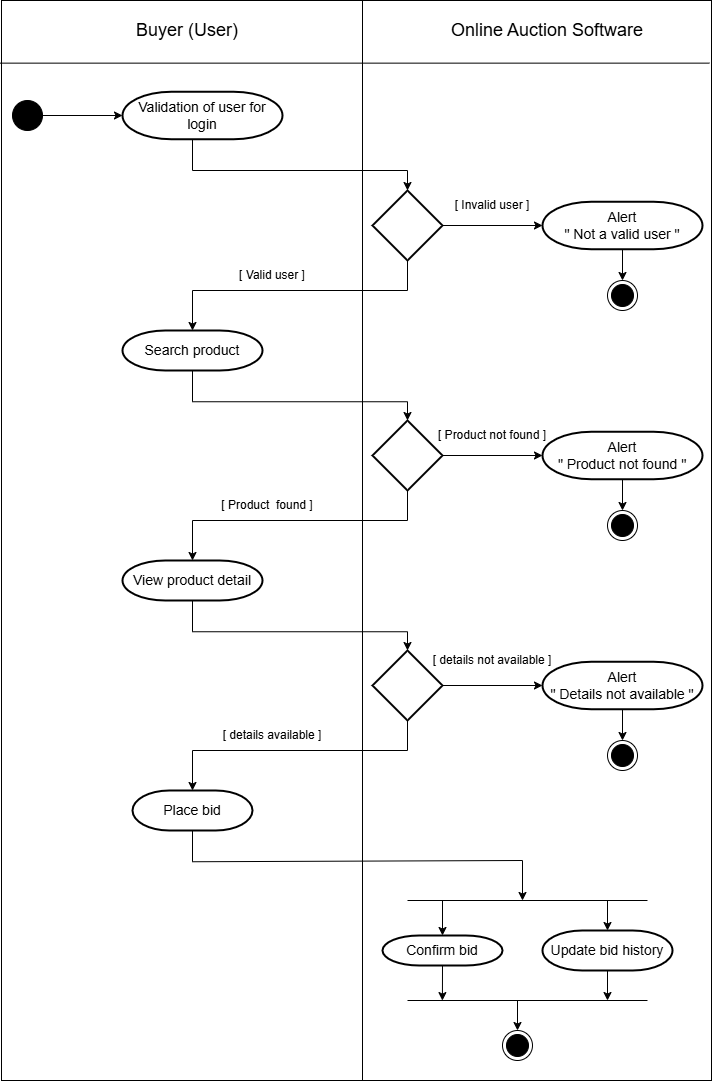

The diagram above was exported from draw.io. Its source (the exported page's mxGraphModel, read from the mxfile embedded in the PNG):
<mxGraphModel dx="1318" dy="595" grid="1" gridSize="10" guides="1" tooltips="1" connect="1" arrows="1" fold="1" page="1" pageScale="1" pageWidth="827" pageHeight="1169" math="0" shadow="0">
  <root>
    <mxCell id="0" />
    <mxCell id="1" parent="0" />
    <mxCell id="fonmT8KILLCYmBWX1o_S-1" value="" style="rounded=0;whiteSpace=wrap;html=1;direction=south;" vertex="1" parent="1">
      <mxGeometry x="59" y="80" width="710" height="1080" as="geometry" />
    </mxCell>
    <mxCell id="fonmT8KILLCYmBWX1o_S-2" value="" style="endArrow=none;html=1;rounded=0;exitX=0.058;exitY=1.002;exitDx=0;exitDy=0;exitPerimeter=0;entryX=0.058;entryY=0.003;entryDx=0;entryDy=0;entryPerimeter=0;" edge="1" parent="1" source="fonmT8KILLCYmBWX1o_S-1" target="fonmT8KILLCYmBWX1o_S-1">
      <mxGeometry width="50" height="50" relative="1" as="geometry">
        <mxPoint x="120.00000000000023" y="140" as="sourcePoint" />
        <mxPoint x="750" y="140" as="targetPoint" />
      </mxGeometry>
    </mxCell>
    <mxCell id="fonmT8KILLCYmBWX1o_S-3" value="" style="endArrow=none;html=1;rounded=0;entryX=0;entryY=0.5;entryDx=0;entryDy=0;exitX=1;exitY=0.5;exitDx=0;exitDy=0;" edge="1" parent="1">
      <mxGeometry width="50" height="50" relative="1" as="geometry">
        <mxPoint x="420" y="1160" as="sourcePoint" />
        <mxPoint x="420" y="80" as="targetPoint" />
      </mxGeometry>
    </mxCell>
    <mxCell id="fonmT8KILLCYmBWX1o_S-5" value="&lt;font style=&quot;font-size: 18px;&quot;&gt;&lt;font style=&quot;&quot;&gt;Buyer (&lt;/font&gt;&lt;span style=&quot;background-color: initial;&quot;&gt;User)&lt;/span&gt;&lt;/font&gt;" style="text;html=1;align=center;verticalAlign=middle;whiteSpace=wrap;rounded=0;" vertex="1" parent="1">
      <mxGeometry x="190" y="100" width="110" height="20" as="geometry" />
    </mxCell>
    <mxCell id="fonmT8KILLCYmBWX1o_S-7" value="&lt;span style=&quot;font-size: 18px;&quot;&gt;Online Auction Software&lt;/span&gt;" style="text;html=1;align=center;verticalAlign=middle;whiteSpace=wrap;rounded=0;" vertex="1" parent="1">
      <mxGeometry x="500" y="100" width="210" height="20" as="geometry" />
    </mxCell>
    <mxCell id="fonmT8KILLCYmBWX1o_S-8" value="" style="ellipse;fillColor=strokeColor;html=1;" vertex="1" parent="1">
      <mxGeometry x="70" y="180" width="30" height="30" as="geometry" />
    </mxCell>
    <mxCell id="fonmT8KILLCYmBWX1o_S-9" value="&lt;font style=&quot;font-size: 14px;&quot;&gt;Validation of user for login&lt;/font&gt;" style="strokeWidth=2;html=1;shape=mxgraph.flowchart.terminator;whiteSpace=wrap;" vertex="1" parent="1">
      <mxGeometry x="180" y="171.25" width="160" height="47.5" as="geometry" />
    </mxCell>
    <mxCell id="fonmT8KILLCYmBWX1o_S-10" value="" style="endArrow=classic;html=1;rounded=0;entryX=0;entryY=0.5;entryDx=0;entryDy=0;entryPerimeter=0;exitX=1;exitY=0.5;exitDx=0;exitDy=0;" edge="1" parent="1" source="fonmT8KILLCYmBWX1o_S-8" target="fonmT8KILLCYmBWX1o_S-9">
      <mxGeometry width="50" height="50" relative="1" as="geometry">
        <mxPoint x="120" y="250" as="sourcePoint" />
        <mxPoint x="170" y="200" as="targetPoint" />
      </mxGeometry>
    </mxCell>
    <mxCell id="fonmT8KILLCYmBWX1o_S-12" value="" style="endArrow=classic;html=1;rounded=0;exitX=0.5;exitY=1;exitDx=0;exitDy=0;exitPerimeter=0;entryX=0.5;entryY=0;entryDx=0;entryDy=0;entryPerimeter=0;" edge="1" parent="1" target="fonmT8KILLCYmBWX1o_S-11">
      <mxGeometry width="50" height="50" relative="1" as="geometry">
        <mxPoint x="250" y="218.75" as="sourcePoint" />
        <mxPoint x="490" y="250" as="targetPoint" />
        <Array as="points">
          <mxPoint x="250" y="250" />
          <mxPoint x="465" y="250" />
        </Array>
      </mxGeometry>
    </mxCell>
    <mxCell id="fonmT8KILLCYmBWX1o_S-11" value="" style="strokeWidth=2;html=1;shape=mxgraph.flowchart.decision;whiteSpace=wrap;" vertex="1" parent="1">
      <mxGeometry x="430" y="270" width="70" height="70" as="geometry" />
    </mxCell>
    <mxCell id="fonmT8KILLCYmBWX1o_S-14" value="&lt;span style=&quot;font-size: 14px;&quot;&gt;Alert&lt;/span&gt;&lt;div&gt;&lt;span style=&quot;font-size: 14px;&quot;&gt;&quot; Not a valid user &quot;&lt;/span&gt;&lt;/div&gt;" style="strokeWidth=2;html=1;shape=mxgraph.flowchart.terminator;whiteSpace=wrap;" vertex="1" parent="1">
      <mxGeometry x="600" y="281.25" width="160" height="47.5" as="geometry" />
    </mxCell>
    <mxCell id="fonmT8KILLCYmBWX1o_S-15" value="" style="endArrow=classic;html=1;rounded=0;exitX=1;exitY=0.5;exitDx=0;exitDy=0;exitPerimeter=0;entryX=0;entryY=0.5;entryDx=0;entryDy=0;entryPerimeter=0;" edge="1" parent="1" source="fonmT8KILLCYmBWX1o_S-11" target="fonmT8KILLCYmBWX1o_S-14">
      <mxGeometry width="50" height="50" relative="1" as="geometry">
        <mxPoint x="530" y="360" as="sourcePoint" />
        <mxPoint x="580" y="310" as="targetPoint" />
      </mxGeometry>
    </mxCell>
    <mxCell id="fonmT8KILLCYmBWX1o_S-16" value="" style="endArrow=classic;html=1;rounded=0;exitX=0.5;exitY=1;exitDx=0;exitDy=0;exitPerimeter=0;" edge="1" parent="1" source="fonmT8KILLCYmBWX1o_S-14" target="fonmT8KILLCYmBWX1o_S-17">
      <mxGeometry width="50" height="50" relative="1" as="geometry">
        <mxPoint x="679.33" y="328.75" as="sourcePoint" />
        <mxPoint x="679" y="360" as="targetPoint" />
      </mxGeometry>
    </mxCell>
    <mxCell id="fonmT8KILLCYmBWX1o_S-17" value="" style="ellipse;html=1;shape=endState;fillColor=strokeColor;" vertex="1" parent="1">
      <mxGeometry x="665" y="360" width="30" height="30" as="geometry" />
    </mxCell>
    <mxCell id="fonmT8KILLCYmBWX1o_S-18" value="" style="endArrow=classic;html=1;rounded=0;exitX=0.5;exitY=1;exitDx=0;exitDy=0;exitPerimeter=0;entryX=0.5;entryY=0;entryDx=0;entryDy=0;entryPerimeter=0;" edge="1" parent="1" source="fonmT8KILLCYmBWX1o_S-11" target="fonmT8KILLCYmBWX1o_S-19">
      <mxGeometry width="50" height="50" relative="1" as="geometry">
        <mxPoint x="450" y="440" as="sourcePoint" />
        <mxPoint x="250" y="410" as="targetPoint" />
        <Array as="points">
          <mxPoint x="465" y="370" />
          <mxPoint x="250" y="370" />
        </Array>
      </mxGeometry>
    </mxCell>
    <mxCell id="fonmT8KILLCYmBWX1o_S-19" value="&lt;span style=&quot;font-size: 14px;&quot;&gt;Search product&lt;/span&gt;" style="strokeWidth=2;html=1;shape=mxgraph.flowchart.terminator;whiteSpace=wrap;" vertex="1" parent="1">
      <mxGeometry x="180" y="410" width="140" height="40" as="geometry" />
    </mxCell>
    <mxCell id="fonmT8KILLCYmBWX1o_S-20" value="[ Valid user ]" style="text;html=1;align=center;verticalAlign=middle;whiteSpace=wrap;rounded=0;" vertex="1" parent="1">
      <mxGeometry x="290" y="340" width="80" height="30" as="geometry" />
    </mxCell>
    <mxCell id="fonmT8KILLCYmBWX1o_S-21" value="[ Invalid user ]" style="text;html=1;align=center;verticalAlign=middle;whiteSpace=wrap;rounded=0;" vertex="1" parent="1">
      <mxGeometry x="510" y="270" width="80" height="30" as="geometry" />
    </mxCell>
    <mxCell id="fonmT8KILLCYmBWX1o_S-24" value="" style="endArrow=classic;html=1;rounded=0;exitX=0.5;exitY=1;exitDx=0;exitDy=0;exitPerimeter=0;entryX=0.5;entryY=0;entryDx=0;entryDy=0;entryPerimeter=0;" edge="1" parent="1" source="fonmT8KILLCYmBWX1o_S-19" target="fonmT8KILLCYmBWX1o_S-25">
      <mxGeometry width="50" height="50" relative="1" as="geometry">
        <mxPoint x="250" y="450" as="sourcePoint" />
        <mxPoint x="465" y="501.25" as="targetPoint" />
        <Array as="points">
          <mxPoint x="250" y="481.25" />
          <mxPoint x="465" y="481.25" />
        </Array>
      </mxGeometry>
    </mxCell>
    <mxCell id="fonmT8KILLCYmBWX1o_S-25" value="" style="strokeWidth=2;html=1;shape=mxgraph.flowchart.decision;whiteSpace=wrap;" vertex="1" parent="1">
      <mxGeometry x="430" y="500" width="70" height="70" as="geometry" />
    </mxCell>
    <mxCell id="fonmT8KILLCYmBWX1o_S-26" value="" style="endArrow=classic;html=1;rounded=0;exitX=1;exitY=0.5;exitDx=0;exitDy=0;exitPerimeter=0;entryX=0;entryY=0.5;entryDx=0;entryDy=0;entryPerimeter=0;" edge="1" parent="1" source="fonmT8KILLCYmBWX1o_S-25" target="fonmT8KILLCYmBWX1o_S-27">
      <mxGeometry width="50" height="50" relative="1" as="geometry">
        <mxPoint x="500" y="534.33" as="sourcePoint" />
        <mxPoint x="600" y="534.33" as="targetPoint" />
      </mxGeometry>
    </mxCell>
    <mxCell id="fonmT8KILLCYmBWX1o_S-27" value="&lt;span style=&quot;font-size: 14px;&quot;&gt;Alert&lt;/span&gt;&lt;div&gt;&lt;span style=&quot;font-size: 14px;&quot;&gt;&quot; Product not found &quot;&lt;/span&gt;&lt;/div&gt;" style="strokeWidth=2;html=1;shape=mxgraph.flowchart.terminator;whiteSpace=wrap;" vertex="1" parent="1">
      <mxGeometry x="600" y="511.25" width="160" height="47.5" as="geometry" />
    </mxCell>
    <mxCell id="fonmT8KILLCYmBWX1o_S-29" value="" style="ellipse;html=1;shape=endState;fillColor=strokeColor;" vertex="1" parent="1">
      <mxGeometry x="665" y="590" width="30" height="30" as="geometry" />
    </mxCell>
    <mxCell id="fonmT8KILLCYmBWX1o_S-30" value="" style="endArrow=classic;html=1;rounded=0;exitX=0.5;exitY=1;exitDx=0;exitDy=0;exitPerimeter=0;" edge="1" parent="1" source="fonmT8KILLCYmBWX1o_S-27" target="fonmT8KILLCYmBWX1o_S-29">
      <mxGeometry width="50" height="50" relative="1" as="geometry">
        <mxPoint x="690" y="339" as="sourcePoint" />
        <mxPoint x="690" y="370" as="targetPoint" />
      </mxGeometry>
    </mxCell>
    <mxCell id="fonmT8KILLCYmBWX1o_S-31" value="[ Product not found ]" style="text;html=1;align=center;verticalAlign=middle;whiteSpace=wrap;rounded=0;" vertex="1" parent="1">
      <mxGeometry x="490" y="500" width="120" height="30" as="geometry" />
    </mxCell>
    <mxCell id="fonmT8KILLCYmBWX1o_S-32" value="" style="endArrow=classic;html=1;rounded=0;exitX=0.5;exitY=1;exitDx=0;exitDy=0;exitPerimeter=0;entryX=0.5;entryY=0;entryDx=0;entryDy=0;entryPerimeter=0;" edge="1" parent="1" source="fonmT8KILLCYmBWX1o_S-25" target="fonmT8KILLCYmBWX1o_S-33">
      <mxGeometry width="50" height="50" relative="1" as="geometry">
        <mxPoint x="465" y="570" as="sourcePoint" />
        <mxPoint x="250" y="640" as="targetPoint" />
        <Array as="points">
          <mxPoint x="465" y="600" />
          <mxPoint x="250" y="600" />
        </Array>
      </mxGeometry>
    </mxCell>
    <mxCell id="fonmT8KILLCYmBWX1o_S-33" value="&lt;span style=&quot;font-size: 14px;&quot;&gt;View product detail&lt;/span&gt;" style="strokeWidth=2;html=1;shape=mxgraph.flowchart.terminator;whiteSpace=wrap;" vertex="1" parent="1">
      <mxGeometry x="180" y="640" width="140" height="40" as="geometry" />
    </mxCell>
    <mxCell id="fonmT8KILLCYmBWX1o_S-34" value="[ Product&amp;nbsp; found ]" style="text;html=1;align=center;verticalAlign=middle;whiteSpace=wrap;rounded=0;" vertex="1" parent="1">
      <mxGeometry x="270" y="570" width="110" height="30" as="geometry" />
    </mxCell>
    <mxCell id="fonmT8KILLCYmBWX1o_S-35" value="" style="endArrow=classic;html=1;rounded=0;exitX=0.5;exitY=1;exitDx=0;exitDy=0;exitPerimeter=0;entryX=0.5;entryY=0;entryDx=0;entryDy=0;entryPerimeter=0;" edge="1" parent="1" source="fonmT8KILLCYmBWX1o_S-33" target="fonmT8KILLCYmBWX1o_S-36">
      <mxGeometry width="50" height="50" relative="1" as="geometry">
        <mxPoint x="250" y="680" as="sourcePoint" />
        <mxPoint x="465" y="730" as="targetPoint" />
        <Array as="points">
          <mxPoint x="250" y="711.25" />
          <mxPoint x="465" y="711.25" />
        </Array>
      </mxGeometry>
    </mxCell>
    <mxCell id="fonmT8KILLCYmBWX1o_S-36" value="" style="strokeWidth=2;html=1;shape=mxgraph.flowchart.decision;whiteSpace=wrap;" vertex="1" parent="1">
      <mxGeometry x="430" y="730" width="70" height="70" as="geometry" />
    </mxCell>
    <mxCell id="fonmT8KILLCYmBWX1o_S-37" value="" style="endArrow=classic;html=1;rounded=0;exitX=1;exitY=0.5;exitDx=0;exitDy=0;exitPerimeter=0;entryX=0;entryY=0.5;entryDx=0;entryDy=0;entryPerimeter=0;" edge="1" parent="1" source="fonmT8KILLCYmBWX1o_S-36" target="fonmT8KILLCYmBWX1o_S-38">
      <mxGeometry width="50" height="50" relative="1" as="geometry">
        <mxPoint x="500" y="764.33" as="sourcePoint" />
        <mxPoint x="600" y="764.33" as="targetPoint" />
      </mxGeometry>
    </mxCell>
    <mxCell id="fonmT8KILLCYmBWX1o_S-38" value="&lt;span style=&quot;font-size: 14px;&quot;&gt;Alert&lt;/span&gt;&lt;div&gt;&lt;span style=&quot;font-size: 14px;&quot;&gt;&quot; Details not available &quot;&lt;/span&gt;&lt;/div&gt;" style="strokeWidth=2;html=1;shape=mxgraph.flowchart.terminator;whiteSpace=wrap;" vertex="1" parent="1">
      <mxGeometry x="600" y="741.25" width="160" height="47.5" as="geometry" />
    </mxCell>
    <mxCell id="fonmT8KILLCYmBWX1o_S-39" value="" style="ellipse;html=1;shape=endState;fillColor=strokeColor;" vertex="1" parent="1">
      <mxGeometry x="665" y="820" width="30" height="30" as="geometry" />
    </mxCell>
    <mxCell id="fonmT8KILLCYmBWX1o_S-40" value="" style="endArrow=classic;html=1;rounded=0;exitX=0.5;exitY=1;exitDx=0;exitDy=0;exitPerimeter=0;entryX=0.5;entryY=0;entryDx=0;entryDy=0;" edge="1" parent="1" source="fonmT8KILLCYmBWX1o_S-38" target="fonmT8KILLCYmBWX1o_S-39">
      <mxGeometry width="50" height="50" relative="1" as="geometry">
        <mxPoint x="690" y="569" as="sourcePoint" />
        <mxPoint x="690" y="600" as="targetPoint" />
      </mxGeometry>
    </mxCell>
    <mxCell id="fonmT8KILLCYmBWX1o_S-41" value="" style="endArrow=classic;html=1;rounded=0;exitX=0.5;exitY=1;exitDx=0;exitDy=0;exitPerimeter=0;entryX=0.5;entryY=0;entryDx=0;entryDy=0;entryPerimeter=0;" edge="1" parent="1" source="fonmT8KILLCYmBWX1o_S-36" target="fonmT8KILLCYmBWX1o_S-44">
      <mxGeometry width="50" height="50" relative="1" as="geometry">
        <mxPoint x="465" y="800" as="sourcePoint" />
        <mxPoint x="250" y="870" as="targetPoint" />
        <Array as="points">
          <mxPoint x="465" y="830" />
          <mxPoint x="250" y="830" />
        </Array>
      </mxGeometry>
    </mxCell>
    <mxCell id="fonmT8KILLCYmBWX1o_S-42" value="[ details not available ]" style="text;html=1;align=center;verticalAlign=middle;whiteSpace=wrap;rounded=0;" vertex="1" parent="1">
      <mxGeometry x="485" y="730" width="130" height="20" as="geometry" />
    </mxCell>
    <mxCell id="fonmT8KILLCYmBWX1o_S-43" value="[ details available ]" style="text;html=1;align=center;verticalAlign=middle;whiteSpace=wrap;rounded=0;" vertex="1" parent="1">
      <mxGeometry x="275" y="800" width="110" height="30" as="geometry" />
    </mxCell>
    <mxCell id="fonmT8KILLCYmBWX1o_S-44" value="&lt;span style=&quot;font-size: 14px;&quot;&gt;Place bid&lt;/span&gt;" style="strokeWidth=2;html=1;shape=mxgraph.flowchart.terminator;whiteSpace=wrap;" vertex="1" parent="1">
      <mxGeometry x="190" y="870" width="120" height="40" as="geometry" />
    </mxCell>
    <mxCell id="fonmT8KILLCYmBWX1o_S-45" value="" style="endArrow=classic;html=1;rounded=0;exitX=0.5;exitY=1;exitDx=0;exitDy=0;exitPerimeter=0;" edge="1" parent="1" source="fonmT8KILLCYmBWX1o_S-44">
      <mxGeometry width="50" height="50" relative="1" as="geometry">
        <mxPoint x="250" y="910" as="sourcePoint" />
        <mxPoint x="580" y="980" as="targetPoint" />
        <Array as="points">
          <mxPoint x="250" y="941.25" />
          <mxPoint x="580" y="940" />
        </Array>
      </mxGeometry>
    </mxCell>
    <mxCell id="fonmT8KILLCYmBWX1o_S-46" value="" style="endArrow=none;html=1;rounded=0;exitX=0.89;exitY=0.421;exitDx=0;exitDy=0;exitPerimeter=0;" edge="1" parent="1">
      <mxGeometry width="50" height="50" relative="1" as="geometry">
        <mxPoint x="465.00000000000017" y="980" as="sourcePoint" />
        <mxPoint x="704.99" y="980" as="targetPoint" />
      </mxGeometry>
    </mxCell>
    <mxCell id="fonmT8KILLCYmBWX1o_S-49" value="" style="endArrow=classic;html=1;rounded=0;entryX=0.5;entryY=0;entryDx=0;entryDy=0;entryPerimeter=0;" edge="1" parent="1" target="fonmT8KILLCYmBWX1o_S-52">
      <mxGeometry width="50" height="50" relative="1" as="geometry">
        <mxPoint x="500" y="980" as="sourcePoint" />
        <mxPoint x="500" y="1010" as="targetPoint" />
      </mxGeometry>
    </mxCell>
    <mxCell id="fonmT8KILLCYmBWX1o_S-52" value="&lt;span style=&quot;font-size: 14px;&quot;&gt;Confirm bid&lt;/span&gt;" style="strokeWidth=2;html=1;shape=mxgraph.flowchart.terminator;whiteSpace=wrap;" vertex="1" parent="1">
      <mxGeometry x="440" y="1015" width="120" height="30" as="geometry" />
    </mxCell>
    <mxCell id="fonmT8KILLCYmBWX1o_S-53" value="&lt;span style=&quot;font-size: 14px;&quot;&gt;Update bid history&lt;/span&gt;" style="strokeWidth=2;html=1;shape=mxgraph.flowchart.terminator;whiteSpace=wrap;" vertex="1" parent="1">
      <mxGeometry x="600" y="1010" width="130" height="40" as="geometry" />
    </mxCell>
    <mxCell id="fonmT8KILLCYmBWX1o_S-54" value="" style="endArrow=classic;html=1;rounded=0;entryX=0.5;entryY=0;entryDx=0;entryDy=0;entryPerimeter=0;" edge="1" parent="1" target="fonmT8KILLCYmBWX1o_S-53">
      <mxGeometry width="50" height="50" relative="1" as="geometry">
        <mxPoint x="665" y="980" as="sourcePoint" />
        <mxPoint x="510" y="1020" as="targetPoint" />
      </mxGeometry>
    </mxCell>
    <mxCell id="fonmT8KILLCYmBWX1o_S-59" value="" style="endArrow=classic;html=1;rounded=0;exitX=0.5;exitY=1;exitDx=0;exitDy=0;exitPerimeter=0;entryX=0.926;entryY=0.379;entryDx=0;entryDy=0;entryPerimeter=0;" edge="1" parent="1" source="fonmT8KILLCYmBWX1o_S-52" target="fonmT8KILLCYmBWX1o_S-1">
      <mxGeometry width="50" height="50" relative="1" as="geometry">
        <mxPoint x="675" y="1055" as="sourcePoint" />
        <mxPoint x="675" y="1100" as="targetPoint" />
      </mxGeometry>
    </mxCell>
    <mxCell id="fonmT8KILLCYmBWX1o_S-60" value="" style="endArrow=none;html=1;rounded=0;exitX=0.89;exitY=0.421;exitDx=0;exitDy=0;exitPerimeter=0;" edge="1" parent="1">
      <mxGeometry width="50" height="50" relative="1" as="geometry">
        <mxPoint x="465.00000000000017" y="1080" as="sourcePoint" />
        <mxPoint x="704.99" y="1080" as="targetPoint" />
      </mxGeometry>
    </mxCell>
    <mxCell id="fonmT8KILLCYmBWX1o_S-61" value="" style="endArrow=classic;html=1;rounded=0;exitX=0.5;exitY=1;exitDx=0;exitDy=0;exitPerimeter=0;" edge="1" parent="1" source="fonmT8KILLCYmBWX1o_S-53">
      <mxGeometry width="50" height="50" relative="1" as="geometry">
        <mxPoint x="510" y="1055" as="sourcePoint" />
        <mxPoint x="665" y="1080" as="targetPoint" />
      </mxGeometry>
    </mxCell>
    <mxCell id="fonmT8KILLCYmBWX1o_S-63" value="" style="ellipse;html=1;shape=endState;fillColor=strokeColor;" vertex="1" parent="1">
      <mxGeometry x="560" y="1110" width="30" height="30" as="geometry" />
    </mxCell>
    <mxCell id="fonmT8KILLCYmBWX1o_S-64" value="" style="endArrow=classic;html=1;rounded=0;entryX=0.5;entryY=0;entryDx=0;entryDy=0;" edge="1" parent="1" target="fonmT8KILLCYmBWX1o_S-63">
      <mxGeometry width="50" height="50" relative="1" as="geometry">
        <mxPoint x="575" y="1080" as="sourcePoint" />
        <mxPoint x="440" y="1030" as="targetPoint" />
      </mxGeometry>
    </mxCell>
  </root>
</mxGraphModel>